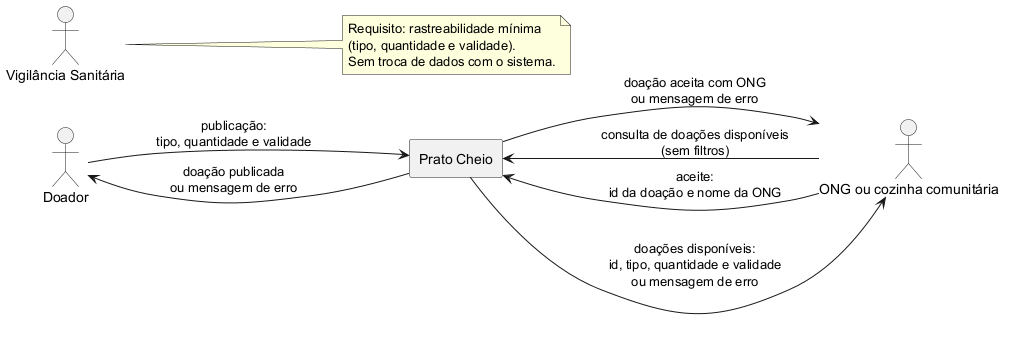

The diagram above was rendered by PlantUML. Its source (embedded in the PNG):
@startuml
left to right direction
actor Doador
actor "ONG ou cozinha comunitária" as ONG
actor "Vigilância Sanitária" as VS
rectangle "Prato Cheio" as PC

Doador --> PC : publicação:\ntipo, quantidade e validade
PC --> Doador : doação publicada\nou mensagem de erro
ONG --> PC : consulta de doações disponíveis\n(sem filtros)
PC --> ONG : doações disponíveis:\nid, tipo, quantidade e validade\nou mensagem de erro
ONG --> PC : aceite:\nid da doação e nome da ONG
PC --> ONG : doação aceita com ONG\nou mensagem de erro

note right of VS
  Requisito: rastreabilidade mínima
  (tipo, quantidade e validade).
  Sem troca de dados com o sistema.
end note
@enduml